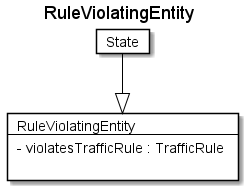

The diagram above was rendered by PlantUML. Its source (embedded in the PNG):
@startuml
Title RuleViolatingEntity 

Card RuleViolatingEntity #fff [
RuleViolatingEntity
----
- violatesTrafficRule : TrafficRule 

]
Card State #fff [
State
]
State --|> RuleViolatingEntity  #000 
@enduml